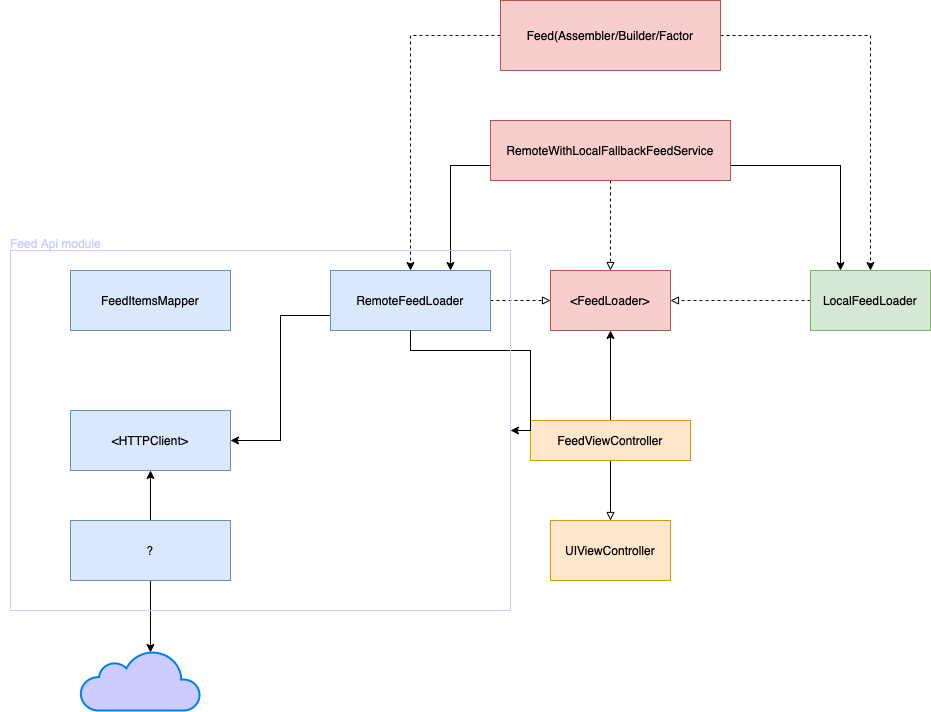

The diagram above was exported from draw.io. Its source (the exported page's mxGraphModel, read from the mxfile embedded in the PNG):
<mxGraphModel dx="2249" dy="802" grid="1" gridSize="10" guides="1" tooltips="1" connect="1" arrows="1" fold="1" page="1" pageScale="1" pageWidth="827" pageHeight="1169" math="0" shadow="0">
  <root>
    <mxCell id="0" />
    <mxCell id="1" parent="0" />
    <mxCell id="wkb4X_CLZkG0QTCTbJi_-1" value="&amp;lt;FeedLoader&amp;gt;" style="rounded=0;whiteSpace=wrap;html=1;fillColor=#f8cecc;strokeColor=#b85450;" vertex="1" parent="1">
      <mxGeometry x="340" y="290" width="120" height="60" as="geometry" />
    </mxCell>
    <mxCell id="wkb4X_CLZkG0QTCTbJi_-16" style="edgeStyle=orthogonalEdgeStyle;rounded=0;orthogonalLoop=1;jettySize=auto;html=1;dashed=1;" edge="1" parent="1" source="wkb4X_CLZkG0QTCTbJi_-2" target="wkb4X_CLZkG0QTCTbJi_-4">
      <mxGeometry relative="1" as="geometry" />
    </mxCell>
    <mxCell id="wkb4X_CLZkG0QTCTbJi_-17" style="edgeStyle=orthogonalEdgeStyle;rounded=0;orthogonalLoop=1;jettySize=auto;html=1;dashed=1;" edge="1" parent="1" source="wkb4X_CLZkG0QTCTbJi_-2" target="wkb4X_CLZkG0QTCTbJi_-5">
      <mxGeometry relative="1" as="geometry" />
    </mxCell>
    <mxCell id="wkb4X_CLZkG0QTCTbJi_-2" value="Feed(Assembler/Builder/Factor" style="rounded=0;whiteSpace=wrap;html=1;fillColor=#f8cecc;strokeColor=#b85450;" vertex="1" parent="1">
      <mxGeometry x="290" y="20" width="220" height="70" as="geometry" />
    </mxCell>
    <mxCell id="wkb4X_CLZkG0QTCTbJi_-14" style="edgeStyle=orthogonalEdgeStyle;rounded=0;orthogonalLoop=1;jettySize=auto;html=1;entryX=0.75;entryY=0;entryDx=0;entryDy=0;exitX=0;exitY=0.75;exitDx=0;exitDy=0;" edge="1" parent="1" source="wkb4X_CLZkG0QTCTbJi_-3" target="wkb4X_CLZkG0QTCTbJi_-4">
      <mxGeometry relative="1" as="geometry">
        <Array as="points">
          <mxPoint x="240" y="185" />
        </Array>
      </mxGeometry>
    </mxCell>
    <mxCell id="wkb4X_CLZkG0QTCTbJi_-15" style="edgeStyle=orthogonalEdgeStyle;rounded=0;orthogonalLoop=1;jettySize=auto;html=1;exitX=1;exitY=0.75;exitDx=0;exitDy=0;entryX=0.25;entryY=0;entryDx=0;entryDy=0;" edge="1" parent="1" source="wkb4X_CLZkG0QTCTbJi_-3" target="wkb4X_CLZkG0QTCTbJi_-5">
      <mxGeometry relative="1" as="geometry" />
    </mxCell>
    <mxCell id="wkb4X_CLZkG0QTCTbJi_-18" style="edgeStyle=orthogonalEdgeStyle;rounded=0;orthogonalLoop=1;jettySize=auto;html=1;dashed=1;endArrow=block;endFill=0;" edge="1" parent="1" source="wkb4X_CLZkG0QTCTbJi_-3" target="wkb4X_CLZkG0QTCTbJi_-1">
      <mxGeometry relative="1" as="geometry" />
    </mxCell>
    <mxCell id="wkb4X_CLZkG0QTCTbJi_-3" value="RemoteWithLocalFallbackFeedService" style="rounded=0;whiteSpace=wrap;html=1;fillColor=#f8cecc;strokeColor=#b85450;" vertex="1" parent="1">
      <mxGeometry x="280" y="140" width="240" height="60" as="geometry" />
    </mxCell>
    <mxCell id="wkb4X_CLZkG0QTCTbJi_-12" style="edgeStyle=orthogonalEdgeStyle;rounded=0;orthogonalLoop=1;jettySize=auto;html=1;dashed=1;endArrow=block;endFill=0;" edge="1" parent="1" source="wkb4X_CLZkG0QTCTbJi_-4" target="wkb4X_CLZkG0QTCTbJi_-1">
      <mxGeometry relative="1" as="geometry" />
    </mxCell>
    <mxCell id="wkb4X_CLZkG0QTCTbJi_-22" style="edgeStyle=orthogonalEdgeStyle;rounded=0;orthogonalLoop=1;jettySize=auto;html=1;exitX=0;exitY=0.75;exitDx=0;exitDy=0;entryX=1;entryY=0.5;entryDx=0;entryDy=0;" edge="1" parent="1" source="wkb4X_CLZkG0QTCTbJi_-4" target="wkb4X_CLZkG0QTCTbJi_-19">
      <mxGeometry relative="1" as="geometry" />
    </mxCell>
    <mxCell id="wkb4X_CLZkG0QTCTbJi_-4" value="RemoteFeedLoader" style="rounded=0;whiteSpace=wrap;html=1;fillColor=#dae8fc;strokeColor=#6c8ebf;" vertex="1" parent="1">
      <mxGeometry x="120" y="290" width="160" height="60" as="geometry" />
    </mxCell>
    <mxCell id="wkb4X_CLZkG0QTCTbJi_-13" style="edgeStyle=orthogonalEdgeStyle;rounded=0;orthogonalLoop=1;jettySize=auto;html=1;entryX=1;entryY=0.5;entryDx=0;entryDy=0;dashed=1;endArrow=block;endFill=0;" edge="1" parent="1" source="wkb4X_CLZkG0QTCTbJi_-5" target="wkb4X_CLZkG0QTCTbJi_-1">
      <mxGeometry relative="1" as="geometry" />
    </mxCell>
    <mxCell id="wkb4X_CLZkG0QTCTbJi_-5" value="LocalFeedLoader" style="rounded=0;whiteSpace=wrap;html=1;fillColor=#d5e8d4;strokeColor=#82b366;" vertex="1" parent="1">
      <mxGeometry x="600" y="290" width="120" height="60" as="geometry" />
    </mxCell>
    <mxCell id="wkb4X_CLZkG0QTCTbJi_-6" value="UIViewController" style="rounded=0;whiteSpace=wrap;html=1;fillColor=#ffe6cc;strokeColor=#d79b00;" vertex="1" parent="1">
      <mxGeometry x="340" y="540" width="120" height="60" as="geometry" />
    </mxCell>
    <mxCell id="wkb4X_CLZkG0QTCTbJi_-10" style="edgeStyle=orthogonalEdgeStyle;rounded=0;orthogonalLoop=1;jettySize=auto;html=1;entryX=0.5;entryY=0;entryDx=0;entryDy=0;endArrow=block;endFill=0;" edge="1" parent="1" source="wkb4X_CLZkG0QTCTbJi_-7" target="wkb4X_CLZkG0QTCTbJi_-6">
      <mxGeometry relative="1" as="geometry" />
    </mxCell>
    <mxCell id="wkb4X_CLZkG0QTCTbJi_-11" style="edgeStyle=orthogonalEdgeStyle;rounded=0;orthogonalLoop=1;jettySize=auto;html=1;entryX=0.5;entryY=1;entryDx=0;entryDy=0;" edge="1" parent="1" source="wkb4X_CLZkG0QTCTbJi_-7" target="wkb4X_CLZkG0QTCTbJi_-1">
      <mxGeometry relative="1" as="geometry" />
    </mxCell>
    <mxCell id="wkb4X_CLZkG0QTCTbJi_-7" value="FeedViewController" style="rounded=0;whiteSpace=wrap;html=1;fillColor=#ffe6cc;strokeColor=#d79b00;" vertex="1" parent="1">
      <mxGeometry x="320" y="440" width="160" height="40" as="geometry" />
    </mxCell>
    <mxCell id="wkb4X_CLZkG0QTCTbJi_-19" value="&amp;lt;HTTPClient&amp;gt;" style="rounded=0;whiteSpace=wrap;html=1;fillColor=#dae8fc;strokeColor=#6c8ebf;" vertex="1" parent="1">
      <mxGeometry x="-140" y="430" width="160" height="60" as="geometry" />
    </mxCell>
    <mxCell id="wkb4X_CLZkG0QTCTbJi_-20" value="FeedItemsMapper" style="rounded=0;whiteSpace=wrap;html=1;fillColor=#dae8fc;strokeColor=#6c8ebf;" vertex="1" parent="1">
      <mxGeometry x="-140" y="290" width="160" height="60" as="geometry" />
    </mxCell>
    <mxCell id="wkb4X_CLZkG0QTCTbJi_-26" value="&lt;font color=&quot;#ccccff&quot;&gt;Feed Api module&lt;/font&gt;" style="text;html=1;align=center;verticalAlign=middle;resizable=0;points=[];autosize=1;strokeColor=none;fillColor=none;" vertex="1" parent="1">
      <mxGeometry x="-210" y="248" width="110" height="30" as="geometry" />
    </mxCell>
    <mxCell id="wkb4X_CLZkG0QTCTbJi_-28" style="edgeStyle=orthogonalEdgeStyle;rounded=0;orthogonalLoop=1;jettySize=auto;html=1;exitX=0.5;exitY=0;exitDx=0;exitDy=0;entryX=0.5;entryY=1;entryDx=0;entryDy=0;" edge="1" parent="1" source="wkb4X_CLZkG0QTCTbJi_-27" target="wkb4X_CLZkG0QTCTbJi_-19">
      <mxGeometry relative="1" as="geometry" />
    </mxCell>
    <mxCell id="wkb4X_CLZkG0QTCTbJi_-30" style="edgeStyle=orthogonalEdgeStyle;rounded=0;orthogonalLoop=1;jettySize=auto;html=1;entryX=0.583;entryY=0.033;entryDx=0;entryDy=0;entryPerimeter=0;" edge="1" parent="1" source="wkb4X_CLZkG0QTCTbJi_-27" target="wkb4X_CLZkG0QTCTbJi_-29">
      <mxGeometry relative="1" as="geometry" />
    </mxCell>
    <mxCell id="wkb4X_CLZkG0QTCTbJi_-27" value="?" style="rounded=0;whiteSpace=wrap;html=1;fillColor=#dae8fc;strokeColor=#6c8ebf;" vertex="1" parent="1">
      <mxGeometry x="-140" y="540" width="160" height="60" as="geometry" />
    </mxCell>
    <mxCell id="wkb4X_CLZkG0QTCTbJi_-29" value="" style="html=1;verticalLabelPosition=bottom;align=center;labelBackgroundColor=#ffffff;verticalAlign=top;strokeWidth=2;strokeColor=#0080F0;shadow=0;dashed=0;shape=mxgraph.ios7.icons.cloud;fillColor=#CCCCFF;" vertex="1" parent="1">
      <mxGeometry x="-130" y="670" width="120" height="60" as="geometry" />
    </mxCell>
    <mxCell id="wkb4X_CLZkG0QTCTbJi_-31" value="" style="edgeStyle=orthogonalEdgeStyle;rounded=0;orthogonalLoop=1;jettySize=auto;html=1;entryX=1;entryY=0.5;entryDx=0;entryDy=0;" edge="1" parent="1" source="wkb4X_CLZkG0QTCTbJi_-4" target="wkb4X_CLZkG0QTCTbJi_-25">
      <mxGeometry relative="1" as="geometry">
        <mxPoint x="120" y="320" as="sourcePoint" />
        <mxPoint x="20" y="320" as="targetPoint" />
      </mxGeometry>
    </mxCell>
    <mxCell id="wkb4X_CLZkG0QTCTbJi_-25" value="" style="rounded=0;whiteSpace=wrap;html=1;fillColor=none;strokeColor=#CCCCFF;" vertex="1" parent="1">
      <mxGeometry x="-200" y="270" width="500" height="360" as="geometry" />
    </mxCell>
  </root>
</mxGraphModel>